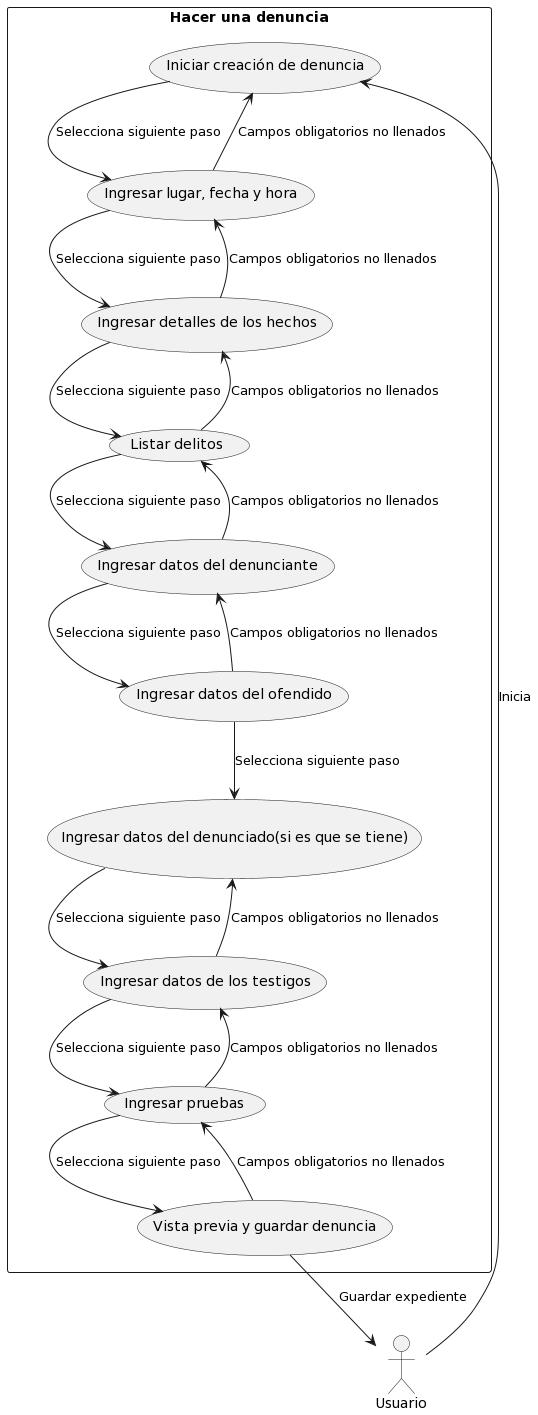

The diagram above was rendered by PlantUML. Its source (embedded in the PNG):
@startuml
actor Usuario as U
rectangle "Hacer una denuncia" {
    usecase "Iniciar creación de denuncia" as UC1
    usecase "Ingresar lugar, fecha y hora" as UC2
    usecase "Ingresar detalles de los hechos" as UC3
    usecase "Listar delitos" as UC4
    usecase "Ingresar datos del denunciante" as UC5
    usecase "Ingresar datos del ofendido" as UC6
    usecase "Ingresar datos del denunciado(si es que se tiene)" as UC7
    usecase "Ingresar datos de los testigos" as UC8
    usecase "Ingresar pruebas" as UC9
    usecase "Vista previa y guardar denuncia" as UC10

    U --> UC1 : Inicia
    UC1 --> UC2 : Selecciona siguiente paso
    UC2 --> UC3 : Selecciona siguiente paso
    UC3 --> UC4 : Selecciona siguiente paso
    UC4 --> UC5 : Selecciona siguiente paso
    UC5 --> UC6 : Selecciona siguiente paso
    UC6 --> UC7 : Selecciona siguiente paso
    UC7 --> UC8 : Selecciona siguiente paso
    UC8 --> UC9 : Selecciona siguiente paso
    UC9 --> UC10 : Selecciona siguiente paso

    UC2 --> UC1 : Campos obligatorios no llenados
    UC3 --> UC2 : Campos obligatorios no llenados
    UC4 --> UC3 : Campos obligatorios no llenados
    UC5 --> UC4 : Campos obligatorios no llenados
    UC6 --> UC5 : Campos obligatorios no llenados
    UC8 --> UC7 : Campos obligatorios no llenados
    UC9 --> UC8 : Campos obligatorios no llenados
    UC10 --> UC9 : Campos obligatorios no llenados

    UC10 --> U : Guardar expediente
}
@enduml